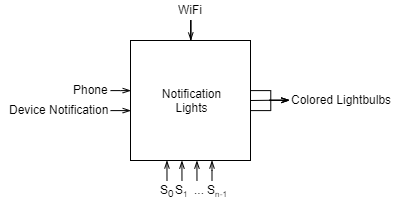

The diagram above was exported from draw.io. Its source (the exported page's mxGraphModel, read from the mxfile embedded in the PNG):
<mxGraphModel dx="948" dy="1623" grid="1" gridSize="10" guides="1" tooltips="1" connect="1" arrows="1" fold="1" page="1" pageScale="1" pageWidth="850" pageHeight="1100" math="0" shadow="0">
  <root>
    <mxCell id="0" />
    <mxCell id="1" parent="0" />
    <mxCell id="2" value="Notification&lt;br&gt;Lights" style="rounded=0;whiteSpace=wrap;html=1;align=center;" vertex="1" parent="1">
      <mxGeometry x="240" y="-80" width="120" height="120" as="geometry" />
    </mxCell>
    <mxCell id="3" value="" style="edgeStyle=orthogonalEdgeStyle;rounded=0;orthogonalLoop=1;jettySize=auto;html=1;startArrow=none;startFill=0;endArrow=openThin;endFill=0;" edge="1" source="4" parent="1">
      <mxGeometry relative="1" as="geometry">
        <mxPoint x="240.27586206896558" y="-29.896551724137908" as="targetPoint" />
        <Array as="points">
          <mxPoint x="230" y="-30" />
          <mxPoint x="230" y="-30" />
        </Array>
      </mxGeometry>
    </mxCell>
    <mxCell id="4" value="Phone" style="text;html=1;resizable=0;points=[];autosize=1;align=right;verticalAlign=top;spacingTop=-4;" vertex="1" parent="1">
      <mxGeometry x="170" y="-40" width="50" height="20" as="geometry" />
    </mxCell>
    <mxCell id="5" value="" style="edgeStyle=orthogonalEdgeStyle;rounded=0;orthogonalLoop=1;jettySize=auto;html=1;startArrow=none;startFill=0;endArrow=openThin;endFill=0;" edge="1" source="6" parent="1">
      <mxGeometry relative="1" as="geometry">
        <mxPoint x="240.27586206896558" y="-9.896551724137908" as="targetPoint" />
        <Array as="points">
          <mxPoint x="200" y="-10" />
          <mxPoint x="200" y="-10" />
        </Array>
      </mxGeometry>
    </mxCell>
    <mxCell id="6" value="Device Notification" style="text;html=1;resizable=0;points=[];autosize=1;align=right;verticalAlign=top;spacingTop=-4;" vertex="1" parent="1">
      <mxGeometry x="110" y="-20" width="110" height="20" as="geometry" />
    </mxCell>
    <mxCell id="7" value="" style="edgeStyle=orthogonalEdgeStyle;rounded=0;orthogonalLoop=1;jettySize=auto;html=1;startArrow=none;startFill=0;endArrow=openThin;endFill=0;" edge="1" source="8" target="2" parent="1">
      <mxGeometry relative="1" as="geometry" />
    </mxCell>
    <mxCell id="8" value="WiFi" style="text;html=1;resizable=0;points=[];autosize=1;align=center;verticalAlign=top;spacingTop=-4;" vertex="1" parent="1">
      <mxGeometry x="280" y="-120" width="40" height="20" as="geometry" />
    </mxCell>
    <mxCell id="9" value="" style="edgeStyle=orthogonalEdgeStyle;rounded=0;orthogonalLoop=1;jettySize=auto;html=1;startArrow=none;startFill=0;endArrow=openThin;endFill=0;" edge="1" target="10" parent="1">
      <mxGeometry relative="1" as="geometry">
        <mxPoint x="360" y="-20" as="sourcePoint" />
      </mxGeometry>
    </mxCell>
    <mxCell id="10" value="Colored Lightbulbs" style="text;html=1;resizable=0;points=[];autosize=1;align=left;verticalAlign=top;spacingTop=-4;" vertex="1" parent="1">
      <mxGeometry x="399" y="-30" width="120" height="20" as="geometry" />
    </mxCell>
    <mxCell id="11" value="" style="edgeStyle=orthogonalEdgeStyle;rounded=0;orthogonalLoop=1;jettySize=auto;html=1;startArrow=none;startFill=0;endArrow=openThin;endFill=0;" edge="1" parent="1">
      <mxGeometry relative="1" as="geometry">
        <mxPoint x="360.2758620689656" y="-29.896551724137908" as="sourcePoint" />
        <mxPoint x="398.8965517241379" y="-20.241379310344882" as="targetPoint" />
        <Array as="points">
          <mxPoint x="380" y="-30" />
          <mxPoint x="380" y="-20" />
        </Array>
      </mxGeometry>
    </mxCell>
    <mxCell id="12" value="" style="edgeStyle=orthogonalEdgeStyle;rounded=0;orthogonalLoop=1;jettySize=auto;html=1;startArrow=none;startFill=0;endArrow=openThin;endFill=0;" edge="1" parent="1">
      <mxGeometry relative="1" as="geometry">
        <mxPoint x="360.2758620689656" y="-9.896551724137908" as="sourcePoint" />
        <mxPoint x="398.8965517241379" y="-20.241379310344882" as="targetPoint" />
        <Array as="points">
          <mxPoint x="380" y="-10" />
          <mxPoint x="380" y="-20" />
        </Array>
      </mxGeometry>
    </mxCell>
    <mxCell id="13" value="" style="edgeStyle=none;rounded=0;orthogonalLoop=1;jettySize=auto;html=1;endArrow=openThin;endFill=0;entryX=0.187;entryY=1;entryDx=0;entryDy=0;entryPerimeter=0;" edge="1" source="14" parent="1">
      <mxGeometry relative="1" as="geometry">
        <mxPoint x="276.46000000000004" y="40" as="targetPoint" />
      </mxGeometry>
    </mxCell>
    <mxCell id="14" value="S&lt;sub&gt;0&lt;/sub&gt;" style="text;html=1;resizable=0;points=[];autosize=1;align=center;verticalAlign=top;spacingTop=-4;" vertex="1" parent="1">
      <mxGeometry x="261.5" y="60" width="30" height="20" as="geometry" />
    </mxCell>
    <mxCell id="15" value="" style="edgeStyle=none;rounded=0;orthogonalLoop=1;jettySize=auto;html=1;endArrow=openThin;endFill=0;entryX=0.374;entryY=1.001;entryDx=0;entryDy=0;entryPerimeter=0;" edge="1" source="16" parent="1">
      <mxGeometry relative="1" as="geometry">
        <mxPoint x="291.4200000000001" y="40.11999999999989" as="targetPoint" />
      </mxGeometry>
    </mxCell>
    <mxCell id="16" value="S&lt;span style=&quot;font-size: 10px&quot;&gt;&lt;sub&gt;1&lt;/sub&gt;&lt;/span&gt;" style="text;html=1;resizable=0;points=[];autosize=1;align=center;verticalAlign=top;spacingTop=-4;" vertex="1" parent="1">
      <mxGeometry x="276.5" y="60" width="30" height="20" as="geometry" />
    </mxCell>
    <mxCell id="17" value="" style="edgeStyle=none;rounded=0;orthogonalLoop=1;jettySize=auto;html=1;endArrow=openThin;endFill=0;" edge="1" parent="1">
      <mxGeometry relative="1" as="geometry">
        <mxPoint x="321.5" y="60" as="sourcePoint" />
        <mxPoint x="321.5" y="40" as="targetPoint" />
        <Array as="points">
          <mxPoint x="321.5" y="50" />
        </Array>
      </mxGeometry>
    </mxCell>
    <mxCell id="18" value="S&lt;span style=&quot;font-size: 10px&quot;&gt;&lt;sub&gt;n-1&lt;/sub&gt;&lt;/span&gt;" style="text;html=1;resizable=0;points=[];autosize=1;align=center;verticalAlign=top;spacingTop=-4;" vertex="1" parent="1">
      <mxGeometry x="306.5" y="60" width="40" height="20" as="geometry" />
    </mxCell>
    <mxCell id="19" value="..." style="text;html=1;resizable=0;points=[];autosize=1;align=left;verticalAlign=top;spacingTop=-4;" vertex="1" parent="1">
      <mxGeometry x="301.5" y="60" width="30" height="20" as="geometry" />
    </mxCell>
    <mxCell id="20" value="" style="edgeStyle=none;rounded=0;orthogonalLoop=1;jettySize=auto;html=1;endArrow=openThin;endFill=0;entryX=0.374;entryY=1.001;entryDx=0;entryDy=0;entryPerimeter=0;" edge="1" parent="1">
      <mxGeometry relative="1" as="geometry">
        <mxPoint x="306.47322623828654" y="60" as="sourcePoint" />
        <mxPoint x="306.4200000000001" y="40.11999999999989" as="targetPoint" />
      </mxGeometry>
    </mxCell>
  </root>
</mxGraphModel>